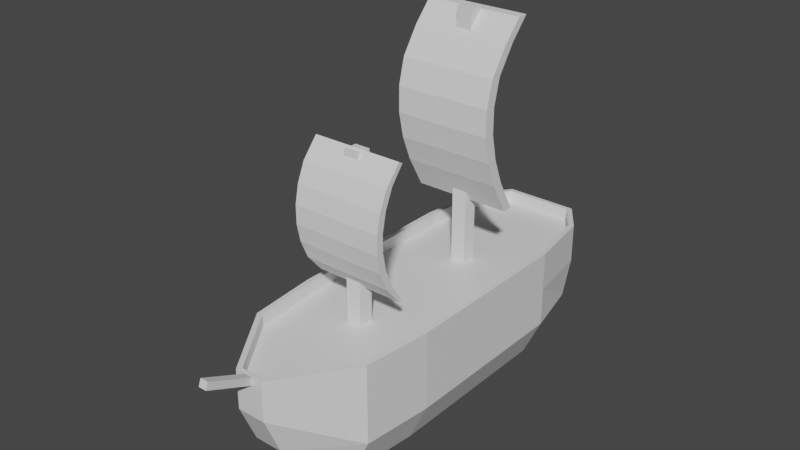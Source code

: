 # Source: pirate_ship.blend  (saved by Blender 2.92.15; exported with 4.5.12 LTS)
import bpy
from mathutils import Matrix  # noqa: F401  (used for matrix-valued properties, if any)

bpy.ops.wm.read_factory_settings(use_empty=True)
scene = bpy.context.scene
scene.name = 'Scene'

# ---- collections
col_pirate_ship = bpy.data.collections.new('Pirate Ship'); scene.collection.children.link(col_pirate_ship)
col_masts = bpy.data.collections.new('Masts'); col_pirate_ship.children.link(col_masts)

# ---- materials (node trees are filled in below, after node groups)
mat_material = bpy.data.materials.new('Material')
mat_material.alpha_threshold = 0.0
mat_material.use_transparent_shadow = False
mat_material.line_color = (0.0, 0.0, 0.0, 1.0)

# ---- material node trees
mat_material.use_nodes = True; mat_material.node_tree.nodes.clear()
_N = mat_material.node_tree.nodes; _L = mat_material.node_tree.links
n0 = _N.new('ShaderNodeOutputMaterial'); n0.name = 'Material Output'; n0.location = (300, 300)
n1 = _N.new('ShaderNodeBsdfPrincipled'); n1.name = 'Principled BSDF'; n1.location = (10, 300)
n1.distribution = 'GGX'
n1.subsurface_method = 'BURLEY'
n1.inputs[2].default_value = 0.4
n1.inputs[3].default_value = 1.45
n1.inputs[27].default_value = (0.0, 0.0, 0.0, 1.0)
n1.inputs[28].default_value = 1.0
_L.new(n1.outputs[0], n0.inputs[0])
n0.is_active_output = True

# ---- world
world_world = bpy.data.worlds.new('World'); scene.world = world_world
world_world.use_nodes = True; world_world.node_tree.nodes.clear()
_N = world_world.node_tree.nodes; _L = world_world.node_tree.links
n0 = _N.new('ShaderNodeOutputWorld'); n0.name = 'World Output'; n0.location = (300, 300)
n1 = _N.new('ShaderNodeBackground'); n1.name = 'Background'; n1.location = (10, 300)
n1.inputs[0].default_value = (0.05088, 0.05088, 0.05088, 1.0)
_L.new(n1.outputs[0], n0.inputs[0])
n0.is_active_output = True
world_world.color = (0.05088, 0.05088, 0.05088)
world_world.use_sun_shadow = False
world_world.sun_shadow_jitter_overblur = 0.0

# ---- meshes
me_cube = bpy.data.meshes.new('Cube')
me_cube.from_pydata([(0.487, 3.596, 1.686), (0.3413, 3.118, 0.006251), (0.163, -3.596, 1.686), (0.1523, -2.649, 0.006251), (0.7781, 3.09, 1.686), (0.9249, 1.924, 1.686), (0.9249, 0.0, 1.686), (0.9249, -1.221, 1.686), (0.8313, -2.425, 1.686), (0.6419, -2.447, 0.006251), (0.737, -1.224, 0.006251), (0.737, 0.0, 0.006251), (0.737, 1.929, 0.006251), (0.5878, 2.664, 0.006251), (0.5305, 3.671, 1.126), (0.4631, 3.476, 0.5662), (0.2066, -3.671, 1.126), (0.2066, -3.381, 0.5662), (0.8507, 3.114, 1.126), (0.7975, 3.004, 0.5662), (1.0, 1.929, 1.126), (1.0, 1.929, 0.5662), (1.0, 0.0, 1.126), (1.0, 0.0, 0.5662), (1.0, -1.224, 1.126), (1.0, -1.224, 0.5662), (0.9048, -2.447, 1.126), (0.9048, -2.447, 0.5662), (0.0, 3.314, 0.006251), (0.0, -3.596, 1.686), (0.0, -2.649, 0.006251), (0.0, 3.596, 1.686), (0.0, 2.664, 0.006251), (0.0, 1.929, 0.006251), (0.0, 0.0, 0.006251), (0.0, -1.224, 0.006251), (0.0, -2.447, 0.006251), (0.0, 3.55, 0.5662), (0.0, 3.709, 1.126), (0.0, -3.381, 0.5662), (0.0, -3.671, 1.126), (0.9048, -2.447, 1.686), (0.2066, -3.671, 1.686), (0.0, 3.671, 1.686), (0.5305, 3.671, 1.686), (0.8507, 3.114, 1.686), (1.0, 1.929, 1.686), (1.0, 0.0, 1.686), (1.0, -1.224, 1.686), (0.0, -3.671, 1.686), (0.0, 3.114, 1.506), (0.7781, 3.09, 1.506), (0.0, 1.929, 1.506), (0.9249, 1.924, 1.506), (0.0, 0.0, 1.506), (0.9249, 0.0, 1.506), (0.0, -1.224, 1.506), (0.9249, -1.221, 1.506), (0.0, -2.447, 1.506), (0.8313, -2.425, 1.506), (0.0, 3.596, 1.506), (0.0, -3.596, 1.506), (0.163, -3.596, 1.506), (0.487, 3.596, 1.506), (0.0587, -3.671, 1.686), (0.0, -3.671, 1.574), (0.0587, -3.671, 1.574), (0.0587, -3.671, 1.686), (0.0, -3.671, 1.686), (0.0, -3.671, 1.574), (0.0587, -3.671, 1.574), (0.0587, -3.671, 1.686), (0.0, -3.671, 1.686), (0.0, -3.671, 1.574), (0.0587, -3.671, 1.574), (0.0587, -3.671, 1.686), (0.0, -3.671, 1.686), (0.0, -3.671, 1.574), (0.0587, -3.671, 1.574), (0.0587, -3.671, 1.686), (0.0, -3.671, 1.686), (0.0, -3.671, 1.574), (0.0587, -3.671, 1.574), (0.0587, -3.671, 1.686), (0.0, -3.671, 1.686), (0.0, -3.671, 1.574), (0.0587, -3.671, 1.574), (0.0587, -4.441, 1.964), (0.0, -4.441, 1.964), (0.0, -4.485, 1.867), (0.0587, -4.485, 1.867)], [], [(36, 9, 3, 30), (26, 41, 42, 16), (38, 43, 44, 14), (14, 44, 45, 18), (18, 45, 46, 20), (20, 46, 47, 22), (22, 47, 48, 24), (24, 48, 41, 26), (28, 1, 13, 32), (32, 13, 12, 33), (33, 12, 11, 34), (34, 11, 10, 35), (35, 10, 9, 36), (10, 25, 27, 9), (25, 24, 26, 27), (11, 23, 25, 10), (23, 22, 24, 25), (12, 21, 23, 11), (21, 20, 22, 23), (13, 19, 21, 12), (19, 18, 20, 21), (1, 15, 19, 13), (15, 14, 18, 19), (28, 37, 15, 1), (37, 38, 14, 15), (9, 27, 17, 3), (27, 26, 16, 17), (17, 16, 40, 39), (3, 17, 39, 30), (5, 4, 51, 53), (4, 0, 63, 51), (0, 31, 60, 63), (2, 8, 59, 62), (29, 2, 62, 61), (16, 42, 64, 66, 65, 40), (8, 7, 57, 59), (8, 2, 42, 41), (31, 0, 44, 43), (0, 4, 45, 44), (4, 5, 46, 45), (5, 6, 47, 46), (6, 7, 48, 47), (7, 8, 41, 48), (2, 29, 49, 64, 42), (57, 56, 58, 59), (55, 54, 56, 57), (53, 52, 54, 55), (51, 50, 52, 53), (63, 60, 50, 51), (59, 58, 61, 62), (6, 5, 53, 55), (7, 6, 55, 57), (70, 67, 71, 74), (64, 49, 68, 67), (65, 66, 70, 69), (66, 64, 67, 70), (73, 74, 78, 77), (67, 68, 72, 71), (69, 70, 74, 73), (77, 78, 82, 81), (71, 72, 76, 75), (74, 71, 75, 78), (82, 79, 83, 86), (78, 75, 79, 82), (75, 76, 80, 79), (86, 83, 87, 90), (79, 80, 84, 83), (81, 82, 86, 85), (89, 90, 87, 88), (83, 84, 88, 87), (85, 86, 90, 89)])
_uv = me_cube.uv_layers.new(name='UVMap')
_uv.uv.foreach_set('vector', [0.25, 0.7083, 0.375, 0.7083, 0.375, 0.75, 0.25, 0.75, 0.5417, 0.7083, 0.625, 0.7083, 0.625, 0.75, 0.5417, 0.75, 0.5417, 0.375, 0.625, 0.375, 0.625, 0.5, 0.5417, 0.5, 0.5417, 0.5, 0.625, 0.5, 0.625, 0.5417, 0.5417, 0.5417, 0.5417, 0.5417, 0.625, 0.5417, 0.625, 0.5833, 0.5417, 0.5833, 0.5417, 0.5833, 0.625, 0.5833, 0.625, 0.625, 0.5417, 0.625, 0.5417, 0.625, 0.625, 0.625, 0.625, 0.6667, 0.5417, 0.6667, 0.5417, 0.6667, 0.625, 0.6667, 0.625, 0.7083, 0.5417, 0.7083, 0.25, 0.5, 0.365, 0.4941, 0.375, 0.5417, 0.25, 0.5417, 0.25, 0.5417, 0.375, 0.5417, 0.375, 0.5833, 0.25, 0.5833, 0.25, 0.5833, 0.375, 0.5833, 0.375, 0.625, 0.25, 0.625, 0.25, 0.625, 0.375, 0.625, 0.375, 0.6667, 0.25, 0.6667, 0.25, 0.6667, 0.375, 0.6667, 0.375, 0.7083, 0.25, 0.7083, 0.375, 0.6667, 0.4583, 0.6667, 0.4583, 0.7083, 0.375, 0.7083, 0.4583, 0.6667, 0.5417, 0.6667, 0.5417, 0.7083, 0.4583, 0.7083, 0.375, 0.625, 0.4583, 0.625, 0.4583, 0.6667, 0.375, 0.6667, 0.4583, 0.625, 0.5417, 0.625, 0.5417, 0.6667, 0.4583, 0.6667, 0.375, 0.5833, 0.4583, 0.5833, 0.4583, 0.625, 0.375, 0.625, 0.4583, 0.5833, 0.5417, 0.5833, 0.5417, 0.625, 0.4583, 0.625, 0.375, 0.5417, 0.4583, 0.5417, 0.4583, 0.5833, 0.375, 0.5833, 0.4583, 0.5417, 0.5417, 0.5417, 0.5417, 0.5833, 0.4583, 0.5833, 0.365, 0.4941, 0.4583, 0.4841, 0.4583, 0.5417, 0.375, 0.5417, 0.4583, 0.4841, 0.5417, 0.5, 0.5417, 0.5417, 0.4583, 0.5417, 0.375, 0.375, 0.4583, 0.375, 0.4583, 0.4841, 0.365, 0.4941, 0.4583, 0.375, 0.5417, 0.375, 0.5417, 0.5, 0.4583, 0.4841, 0.375, 0.7083, 0.4583, 0.7083, 0.4583, 0.75, 0.375, 0.75, 0.4583, 0.7083, 0.5417, 0.7083, 0.5417, 0.75, 0.4583, 0.75, 0.4583, 0.75, 0.5417, 0.75, 0.5417, 0.875, 0.4583, 0.875, 0.375, 0.75, 0.4583, 0.75, 0.4583, 0.875, 0.375, 0.875, 0.6344, 0.5834, 0.636, 0.5425, 0.636, 0.5425, 0.6344, 0.5834, 0.636, 0.5425, 0.642, 0.5056, 0.642, 0.5056, 0.636, 0.5425, 0.642, 0.5056, 0.75, 0.5056, 0.75, 0.5056, 0.642, 0.5056, 0.6643, 0.7474, 0.6353, 0.7076, 0.6353, 0.7076, 0.6643, 0.7474, 0.75, 0.7474, 0.6643, 0.7474, 0.6643, 0.7474, 0.75, 0.7474, 0.5417, 0.75, 0.625, 0.75, 0.625, 0.8395, 0.6083, 0.8395, 0.6083, 0.875, 0.5417, 0.875, 0.6353, 0.7076, 0.6344, 0.6666, 0.6344, 0.6666, 0.6353, 0.7076, 0.6353, 0.7076, 0.6643, 0.7474, 0.625, 0.75, 0.625, 0.7083, 0.75, 0.5056, 0.642, 0.5056, 0.625, 0.5, 0.75, 0.5, 0.642, 0.5056, 0.636, 0.5425, 0.625, 0.5417, 0.625, 0.5, 0.636, 0.5425, 0.6344, 0.5834, 0.625, 0.5833, 0.625, 0.5417, 0.6344, 0.5834, 0.6344, 0.625, 0.625, 0.625, 0.625, 0.5833, 0.6344, 0.625, 0.6344, 0.6666, 0.625, 0.6667, 0.625, 0.625, 0.6344, 0.6666, 0.6353, 0.7076, 0.625, 0.7083, 0.625, 0.6667, 0.6643, 0.7474, 0.75, 0.7474, 0.75, 0.75, 0.7145, 0.75, 0.625, 0.75, 0.6344, 0.6666, 0.75, 0.6667, 0.75, 0.7083, 0.6353, 0.7076, 0.6344, 0.625, 0.75, 0.625, 0.75, 0.6667, 0.6344, 0.6666, 0.6344, 0.5834, 0.75, 0.5833, 0.75, 0.625, 0.6344, 0.625, 0.636, 0.5425, 0.75, 0.5417, 0.75, 0.5833, 0.6344, 0.5834, 0.642, 0.5056, 0.75, 0.5056, 0.75, 0.5417, 0.636, 0.5425, 0.6353, 0.7076, 0.75, 0.7083, 0.75, 0.7474, 0.6643, 0.7474, 0.6344, 0.625, 0.6344, 0.5834, 0.6344, 0.5834, 0.6344, 0.625, 0.6344, 0.6666, 0.6344, 0.625, 0.6344, 0.625, 0.6344, 0.6666, 0.6083, 0.8395, 0.625, 0.8395, 0.625, 0.8395, 0.6083, 0.8395, 0.7145, 0.75, 0.75, 0.75, 0.75, 0.75, 0.7145, 0.75, 0.6083, 0.875, 0.6083, 0.8395, 0.6083, 0.8395, 0.6083, 0.875, 0.6083, 0.8395, 0.625, 0.8395, 0.625, 0.8395, 0.6083, 0.8395, 0.6083, 0.875, 0.6083, 0.8395, 0.6083, 0.8395, 0.6083, 0.875, 0.7145, 0.75, 0.75, 0.75, 0.75, 0.75, 0.7145, 0.75, 0.6083, 0.875, 0.6083, 0.8395, 0.6083, 0.8395, 0.6083, 0.875, 0.6083, 0.875, 0.6083, 0.8395, 0.6083, 0.8395, 0.6083, 0.875, 0.7145, 0.75, 0.75, 0.75, 0.75, 0.75, 0.7145, 0.75, 0.6083, 0.8395, 0.625, 0.8395, 0.625, 0.8395, 0.6083, 0.8395, 0.6083, 0.8395, 0.625, 0.8395, 0.625, 0.8395, 0.6083, 0.8395, 0.6083, 0.8395, 0.625, 0.8395, 0.625, 0.8395, 0.6083, 0.8395, 0.7145, 0.75, 0.75, 0.75, 0.75, 0.75, 0.7145, 0.75, 0.6083, 0.8395, 0.625, 0.8395, 0.625, 0.8395, 0.6083, 0.8395, 0.7145, 0.75, 0.75, 0.75, 0.75, 0.75, 0.7145, 0.75, 0.6083, 0.875, 0.6083, 0.8395, 0.6083, 0.8395, 0.6083, 0.875, 0.6083, 0.875, 0.6083, 0.8395, 0.625, 0.8395, 0.6227, 0.875, 0.7145, 0.75, 0.75, 0.75, 0.75, 0.75, 0.7145, 0.75, 0.6083, 0.875, 0.6083, 0.8395, 0.6083, 0.8395, 0.6083, 0.875])
me_cube.materials.append(mat_material)
me_cube.use_remesh_preserve_volume = False
me_cube.use_remesh_preserve_attributes = False
me_cube.use_mirror_vertex_groups = False
me_cube.update()
me_cube_003 = bpy.data.meshes.new('Cube.003')
me_cube_003.from_pydata([(-1.0, -1.0, -1.0), (-1.0, -1.0, 1.0), (-1.0, 1.0, -1.0), (-1.0, 1.0, 1.0), (1.0, -1.0, -1.0), (1.0, -1.0, 1.0), (1.0, 1.0, -1.0), (1.0, 1.0, 1.0)], [], [(0, 1, 3, 2), (2, 3, 7, 6), (6, 7, 5, 4), (4, 5, 1, 0), (2, 6, 4, 0), (7, 3, 1, 5)])
_uv = me_cube_003.uv_layers.new(name='UVMap')
_uv.uv.foreach_set('vector', [0.375, 0.0, 0.625, 0.0, 0.625, 0.25, 0.375, 0.25, 0.375, 0.25, 0.625, 0.25, 0.625, 0.5, 0.375, 0.5, 0.375, 0.5, 0.625, 0.5, 0.625, 0.75, 0.375, 0.75, 0.375, 0.75, 0.625, 0.75, 0.625, 1.0, 0.375, 1.0, 0.125, 0.5, 0.375, 0.5, 0.375, 0.75, 0.125, 0.75, 0.625, 0.5, 0.875, 0.5, 0.875, 0.75, 0.625, 0.75])
me_cube_003.use_remesh_fix_poles = True
me_cube_003.use_remesh_preserve_attributes = False
me_cube_003.use_mirror_vertex_groups = False
me_cube_003.update()
me_cube_002 = bpy.data.meshes.new('Cube.002')
me_cube_002.from_pydata([(-1.0, -1.0, -1.0), (-1.0, -1.0, 1.0), (-1.0, 1.0, -1.0), (-1.0, 1.0, 1.0), (1.0, -1.0, -1.0), (1.0, -1.0, 1.0), (1.0, 1.0, -1.0), (1.0, 1.0, 1.0)], [], [(0, 1, 3, 2), (2, 3, 7, 6), (6, 7, 5, 4), (4, 5, 1, 0), (2, 6, 4, 0), (7, 3, 1, 5)])
_uv = me_cube_002.uv_layers.new(name='UVMap')
_uv.uv.foreach_set('vector', [0.375, 0.0, 0.625, 0.0, 0.625, 0.25, 0.375, 0.25, 0.375, 0.25, 0.625, 0.25, 0.625, 0.5, 0.375, 0.5, 0.375, 0.5, 0.625, 0.5, 0.625, 0.75, 0.375, 0.75, 0.375, 0.75, 0.625, 0.75, 0.625, 1.0, 0.375, 1.0, 0.125, 0.5, 0.375, 0.5, 0.375, 0.75, 0.125, 0.75, 0.625, 0.5, 0.875, 0.5, 0.875, 0.75, 0.625, 0.75])
me_cube_002.use_remesh_fix_poles = True
me_cube_002.use_remesh_preserve_attributes = False
me_cube_002.use_mirror_vertex_groups = False
me_cube_002.update()
me_cube_004 = bpy.data.meshes.new('Cube.004')
me_cube_004.from_pydata([(-0.9454, 9.862, -1.144), (-0.9454, 9.862, 0.8565), (-0.9481, 10.79, -1.114), (-0.948, 11.05, 0.8191), (1.055, 9.862, -1.144), (1.055, 9.862, 0.8565), (1.052, 10.79, -1.114), (1.052, 11.05, 0.8191), (-0.9454, 5.468, -0.8578), (-0.9454, 3.252, -0.5721), (-0.9454, 2.18, -0.2864), (-0.9454, 2.18, -0.0006762), (-0.9454, 3.252, 0.285), (-0.9454, 5.468, 0.5708), (-0.9454, 7.468, 0.5708), (-0.9454, 5.252, 0.285), (-0.9454, 4.18, -0.0006762), (-0.9454, 4.18, -0.2864), (-0.9454, 5.252, -0.5721), (-0.9454, 7.468, -0.8578), (1.055, 7.468, 0.5708), (1.055, 5.252, 0.285), (1.055, 4.18, -0.0006762), (1.055, 4.18, -0.2864), (1.055, 5.252, -0.5721), (1.055, 7.468, -0.8578), (1.055, 5.468, 0.5708), (1.055, 3.252, 0.285), (1.055, 2.18, -0.0006762), (1.055, 2.18, -0.2864), (1.055, 3.252, -0.5721), (1.055, 5.468, -0.8578)], [], [(13, 1, 3, 14), (14, 3, 7, 20), (20, 7, 5, 26), (26, 5, 1, 13), (2, 6, 4, 0), (7, 3, 1, 5), (4, 31, 8, 0), (31, 30, 9, 8), (30, 29, 10, 9), (29, 28, 11, 10), (28, 27, 12, 11), (27, 26, 13, 12), (6, 25, 31, 4), (25, 24, 30, 31), (24, 23, 29, 30), (23, 22, 28, 29), (22, 21, 27, 28), (21, 20, 26, 27), (2, 19, 25, 6), (19, 18, 24, 25), (18, 17, 23, 24), (17, 16, 22, 23), (16, 15, 21, 22), (15, 14, 20, 21), (0, 8, 19, 2), (8, 9, 18, 19), (9, 10, 17, 18), (10, 11, 16, 17), (11, 12, 15, 16), (12, 13, 14, 15)])
_uv = me_cube_004.uv_layers.new(name='UVMap')
_uv.uv.foreach_set('vector', [0.5893, 0.0, 0.625, 0.0, 0.625, 0.25, 0.5893, 0.25, 0.5893, 0.25, 0.625, 0.25, 0.625, 0.5, 0.5893, 0.5, 0.5893, 0.5, 0.625, 0.5, 0.625, 0.75, 0.5893, 0.75, 0.5893, 0.75, 0.625, 0.75, 0.625, 1.0, 0.5893, 1.0, 0.125, 0.5, 0.375, 0.5, 0.375, 0.75, 0.125, 0.75, 0.625, 0.5, 0.875, 0.5, 0.875, 0.75, 0.625, 0.75, 0.375, 0.75, 0.4107, 0.75, 0.4107, 1.0, 0.375, 1.0, 0.4107, 0.75, 0.4464, 0.75, 0.4464, 1.0, 0.4107, 1.0, 0.4464, 0.75, 0.4821, 0.75, 0.4821, 1.0, 0.4464, 1.0, 0.4821, 0.75, 0.5179, 0.75, 0.5179, 1.0, 0.4821, 1.0, 0.5179, 0.75, 0.5536, 0.75, 0.5536, 1.0, 0.5179, 1.0, 0.5536, 0.75, 0.5893, 0.75, 0.5893, 1.0, 0.5536, 1.0, 0.375, 0.5, 0.4107, 0.5, 0.4107, 0.75, 0.375, 0.75, 0.4107, 0.5, 0.4464, 0.5, 0.4464, 0.75, 0.4107, 0.75, 0.4464, 0.5, 0.4821, 0.5, 0.4821, 0.75, 0.4464, 0.75, 0.4821, 0.5, 0.5179, 0.5, 0.5179, 0.75, 0.4821, 0.75, 0.5179, 0.5, 0.5536, 0.5, 0.5536, 0.75, 0.5179, 0.75, 0.5536, 0.5, 0.5893, 0.5, 0.5893, 0.75, 0.5536, 0.75, 0.375, 0.25, 0.4107, 0.25, 0.4107, 0.5, 0.375, 0.5, 0.4107, 0.25, 0.4464, 0.25, 0.4464, 0.5, 0.4107, 0.5, 0.4464, 0.25, 0.4821, 0.25, 0.4821, 0.5, 0.4464, 0.5, 0.4821, 0.25, 0.5179, 0.25, 0.5179, 0.5, 0.4821, 0.5, 0.5179, 0.25, 0.5536, 0.25, 0.5536, 0.5, 0.5179, 0.5, 0.5536, 0.25, 0.5893, 0.25, 0.5893, 0.5, 0.5536, 0.5, 0.375, 0.0, 0.4107, 0.0, 0.4107, 0.25, 0.375, 0.25, 0.4107, 0.0, 0.4464, 0.0, 0.4464, 0.25, 0.4107, 0.25, 0.4464, 0.0, 0.4821, 0.0, 0.4821, 0.25, 0.4464, 0.25, 0.4821, 0.0, 0.5179, 0.0, 0.5179, 0.25, 0.4821, 0.25, 0.5179, 0.0, 0.5536, 0.0, 0.5536, 0.25, 0.5179, 0.25, 0.5536, 0.0, 0.5893, 0.0, 0.5893, 0.25, 0.5536, 0.25])
me_cube_004.use_remesh_fix_poles = True
me_cube_004.use_remesh_preserve_attributes = False
me_cube_004.use_mirror_vertex_groups = False
me_cube_004.update()
me_cube_005 = bpy.data.meshes.new('Cube.005')
me_cube_005.from_pydata([(-0.8382, 3.423, -1.421), (-0.8382, 4.868, 0.2236), (-0.8382, 5.067, -1.421), (-0.8382, 6.513, 0.2236), (0.8066, 3.423, -1.421), (0.8066, 4.868, 0.2236), (0.8066, 5.067, -1.421), (0.8066, 6.513, 0.2236), (-0.8382, 0.7111, -1.138), (-0.8382, -0.8599, -0.9031), (-0.8382, -1.709, -0.6681), (-0.8382, -1.709, -0.4331), (-0.8382, -0.6851, -0.1982), (-0.8382, 1.983, 0.03681), (-0.8382, 3.628, 0.03681), (-0.8382, 0.9596, -0.1982), (-0.8382, -0.0646, -0.4331), (-0.8382, -0.0646, -0.6681), (-0.8382, 0.7849, -0.9031), (-0.8382, 2.356, -1.138), (0.8066, 3.628, 0.03681), (0.8066, 0.9596, -0.1982), (0.8066, -0.0646, -0.4331), (0.8066, -0.0646, -0.6681), (0.8066, 0.7849, -0.9031), (0.8066, 2.356, -1.138), (0.8066, 1.983, 0.03681), (0.8066, -0.6851, -0.1982), (0.8066, -1.709, -0.4331), (0.8066, -1.709, -0.6681), (0.8066, -0.8599, -0.9031), (0.8066, 0.7111, -1.138)], [], [(13, 1, 3, 14), (14, 3, 7, 20), (20, 7, 5, 26), (26, 5, 1, 13), (2, 6, 4, 0), (7, 3, 1, 5), (4, 31, 8, 0), (31, 30, 9, 8), (30, 29, 10, 9), (29, 28, 11, 10), (28, 27, 12, 11), (27, 26, 13, 12), (6, 25, 31, 4), (25, 24, 30, 31), (24, 23, 29, 30), (23, 22, 28, 29), (22, 21, 27, 28), (21, 20, 26, 27), (2, 19, 25, 6), (19, 18, 24, 25), (18, 17, 23, 24), (17, 16, 22, 23), (16, 15, 21, 22), (15, 14, 20, 21), (0, 8, 19, 2), (8, 9, 18, 19), (9, 10, 17, 18), (10, 11, 16, 17), (11, 12, 15, 16), (12, 13, 14, 15)])
_uv = me_cube_005.uv_layers.new(name='UVMap')
_uv.uv.foreach_set('vector', [0.5966, 0.0, 0.625, 0.0, 0.625, 0.25, 0.5966, 0.25, 0.5966, 0.25, 0.625, 0.25, 0.625, 0.5, 0.5966, 0.5, 0.5966, 0.5, 0.625, 0.5, 0.625, 0.75, 0.5966, 0.75, 0.5966, 0.75, 0.625, 0.75, 0.625, 1.0, 0.5966, 1.0, 0.125, 0.5, 0.375, 0.5, 0.375, 0.75, 0.125, 0.75, 0.625, 0.5, 0.875, 0.5, 0.875, 0.75, 0.625, 0.75, 0.375, 0.75, 0.418, 0.75, 0.418, 1.0, 0.375, 1.0, 0.418, 0.75, 0.4538, 0.75, 0.4538, 1.0, 0.418, 1.0, 0.4538, 0.75, 0.4895, 0.75, 0.4895, 1.0, 0.4538, 1.0, 0.4895, 0.75, 0.5252, 0.75, 0.5252, 1.0, 0.4895, 1.0, 0.5252, 0.75, 0.5609, 0.75, 0.5609, 1.0, 0.5252, 1.0, 0.5609, 0.75, 0.5966, 0.75, 0.5966, 1.0, 0.5609, 1.0, 0.375, 0.5, 0.418, 0.5, 0.418, 0.75, 0.375, 0.75, 0.418, 0.5, 0.4538, 0.5, 0.4538, 0.75, 0.418, 0.75, 0.4538, 0.5, 0.4895, 0.5, 0.4895, 0.75, 0.4538, 0.75, 0.4895, 0.5, 0.5252, 0.5, 0.5252, 0.75, 0.4895, 0.75, 0.5252, 0.5, 0.5609, 0.5, 0.5609, 0.75, 0.5252, 0.75, 0.5609, 0.5, 0.5966, 0.5, 0.5966, 0.75, 0.5609, 0.75, 0.375, 0.25, 0.418, 0.25, 0.418, 0.5, 0.375, 0.5, 0.418, 0.25, 0.4538, 0.25, 0.4538, 0.5, 0.418, 0.5, 0.4538, 0.25, 0.4895, 0.25, 0.4895, 0.5, 0.4538, 0.5, 0.4895, 0.25, 0.5252, 0.25, 0.5252, 0.5, 0.4895, 0.5, 0.5252, 0.25, 0.5609, 0.25, 0.5609, 0.5, 0.5252, 0.5, 0.5609, 0.25, 0.5966, 0.25, 0.5966, 0.5, 0.5609, 0.5, 0.375, 0.0, 0.418, 0.0, 0.418, 0.25, 0.375, 0.25, 0.418, 0.0, 0.4538, 0.0, 0.4538, 0.25, 0.418, 0.25, 0.4538, 0.0, 0.4895, 0.0, 0.4895, 0.25, 0.4538, 0.25, 0.4895, 0.0, 0.5252, 0.0, 0.5252, 0.25, 0.4895, 0.25, 0.5252, 0.0, 0.5609, 0.0, 0.5609, 0.25, 0.5252, 0.25, 0.5609, 0.0, 0.5966, 0.0, 0.5966, 0.25, 0.5609, 0.25])
me_cube_005.use_remesh_fix_poles = True
me_cube_005.use_remesh_preserve_attributes = False
me_cube_005.use_mirror_vertex_groups = False
me_cube_005.update()

# ---- objects
ob_hull = bpy.data.objects.new('Hull', me_cube)
ob_mast_front = bpy.data.objects.new('Mast Front', me_cube_003)
ob_mast_rear = bpy.data.objects.new('Mast Rear', me_cube_002)
ob_sail_front = bpy.data.objects.new('Sail Front', me_cube_004)
ob_sail_rear = bpy.data.objects.new('Sail Rear', me_cube_005)

# ---- transforms, parenting, visibility, modifiers, constraints
ob_hull.location = (0.0, 0.0, 0.0)
ob_hull.scale = (5.0, 4.086, 5.0)
ob_hull.lock_rotations_4d = False
ob_hull.empty_display_type = 'ARROWS'
ob_hull.lineart.crease_threshold = 0.0
_m = ob_hull.modifiers.new('Mirror', 'MIRROR')
_m.use_clip = True
ob_mast_front.location = (0.0, 5.132, 15.89)
ob_mast_front.scale = (0.5443, 0.5322, -9.535)
ob_mast_front.lineart.crease_threshold = 0.0
ob_mast_rear.location = (0.0, -5.533, 13.09)
ob_mast_rear.scale = (0.5443, 0.5322, -6.161)
ob_mast_rear.lineart.crease_threshold = 0.0
ob_sail_front.location = (-0.08705, -8.147, 15.45)
ob_sail_front.scale = (3.217, 0.2549, 4.589)
ob_sail_front.lineart.crease_threshold = 0.0
ob_sail_rear.location = (-0.01617, 3.402, 23.44)
ob_sail_rear.scale = (4.23, 0.4624, 7.87)
ob_sail_rear.lineart.crease_threshold = 0.0

# ---- collection membership
col_pirate_ship.objects.link(ob_hull)
col_masts.objects.link(ob_mast_front)
col_masts.objects.link(ob_mast_rear)
col_masts.objects.link(ob_sail_front)
col_masts.objects.link(ob_sail_rear)

# ---- scene / render settings (as saved in the file)
scene.frame_start = 1; scene.frame_end = 250; scene.frame_set(1)
scene.render.engine = 'BLENDER_EEVEE_NEXT'
scene.cycles.use_denoising = False
scene.cycles.samples = 128
scene.cycles.sampling_pattern = 'TABULATED_SOBOL'
scene.cycles.use_adaptive_sampling = False
scene.cycles.use_light_tree = False
scene.view_settings.view_transform = 'Filmic'
bpy.context.view_layer.update()

# ---- added for rendering (the .blend has no active camera and no usable light): camera, sun
cam_auto = bpy.data.cameras.new('AutoCamera')
cam_auto.lens = 50.0
cam_auto.sensor_width = 36.0
cam_auto.clip_end = 1000.0
ob_auto_camera = bpy.data.objects.new('AutoCamera', cam_auto)
scene.collection.objects.link(ob_auto_camera)
ob_auto_camera.location = (39.9669, -49.5468, 44.7043)
ob_auto_camera.rotation_euler = (1.09748, -7.21219e-08, 0.694738)
scene.camera = ob_auto_camera
light_auto_sun = bpy.data.lights.new('AutoSun', 'SUN')
light_auto_sun.energy = 3.0
light_auto_sun.angle = 0.0523599
ob_auto_sun = bpy.data.objects.new('AutoSun', light_auto_sun)
scene.collection.objects.link(ob_auto_sun)
ob_auto_sun.rotation_euler = (0.872665, 0.174533, 0.523599)
bpy.context.view_layer.update()
